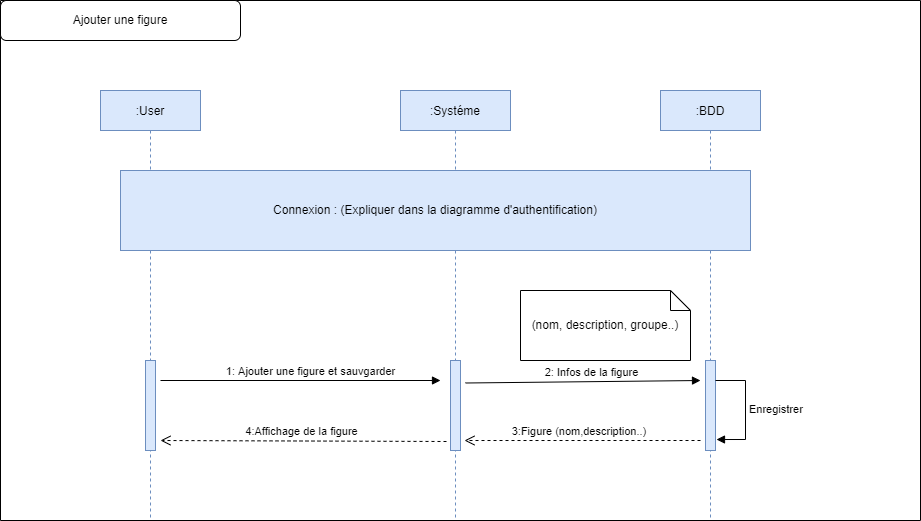

The diagram above was exported from draw.io. Its source (the exported page's mxGraphModel, read from the mxfile embedded in the PNG):
<mxGraphModel dx="1718" dy="1653" grid="1" gridSize="10" guides="1" tooltips="1" connect="1" arrows="1" fold="1" page="1" pageScale="1" pageWidth="850" pageHeight="1100" math="0" shadow="0">
  <root>
    <mxCell id="0" />
    <mxCell id="1" parent="0" />
    <mxCell id="3nuBFxr9cyL0pnOWT2aG-1" value=":User" style="shape=umlLifeline;perimeter=lifelinePerimeter;container=1;collapsible=0;recursiveResize=0;rounded=0;shadow=0;strokeWidth=1;fillColor=#dae8fc;strokeColor=#6c8ebf;" parent="1" vertex="1">
      <mxGeometry x="20" y="50" width="100" height="430" as="geometry" />
    </mxCell>
    <mxCell id="IY64AKm8uEVP8tR7BLwD-67" value="" style="html=1;points=[];perimeter=orthogonalPerimeter;fillColor=#dae8fc;strokeColor=#6c8ebf;" parent="3nuBFxr9cyL0pnOWT2aG-1" vertex="1">
      <mxGeometry x="45" y="270" width="10" height="90" as="geometry" />
    </mxCell>
    <mxCell id="3nuBFxr9cyL0pnOWT2aG-5" value=":Systéme" style="shape=umlLifeline;perimeter=lifelinePerimeter;container=1;collapsible=0;recursiveResize=0;rounded=0;shadow=0;strokeWidth=1;fillColor=#dae8fc;strokeColor=#6c8ebf;" parent="1" vertex="1">
      <mxGeometry x="320" y="50" width="110" height="430" as="geometry" />
    </mxCell>
    <mxCell id="IY64AKm8uEVP8tR7BLwD-1" value=":BDD" style="shape=umlLifeline;perimeter=lifelinePerimeter;container=1;collapsible=0;recursiveResize=0;rounded=0;shadow=0;strokeWidth=1;fillColor=#dae8fc;strokeColor=#6c8ebf;" parent="1" vertex="1">
      <mxGeometry x="580" y="50" width="100" height="430" as="geometry" />
    </mxCell>
    <mxCell id="IY64AKm8uEVP8tR7BLwD-69" value="" style="html=1;points=[];perimeter=orthogonalPerimeter;fillColor=#dae8fc;strokeColor=#6c8ebf;" parent="IY64AKm8uEVP8tR7BLwD-1" vertex="1">
      <mxGeometry x="45" y="270" width="10" height="90" as="geometry" />
    </mxCell>
    <mxCell id="IY64AKm8uEVP8tR7BLwD-71" value="" style="swimlane;startSize=0;" parent="1" vertex="1">
      <mxGeometry x="-80" y="-40" width="920" height="520" as="geometry" />
    </mxCell>
    <mxCell id="IY64AKm8uEVP8tR7BLwD-72" value="Ajouter une figure" style="rounded=1;whiteSpace=wrap;html=1;" parent="IY64AKm8uEVP8tR7BLwD-71" vertex="1">
      <mxGeometry width="240" height="40" as="geometry" />
    </mxCell>
    <mxCell id="IY64AKm8uEVP8tR7BLwD-75" value="Connexion : (Expliquer dans la diagramme d'authentification)" style="rounded=0;whiteSpace=wrap;html=1;fillColor=#dae8fc;strokeColor=#6c8ebf;" parent="IY64AKm8uEVP8tR7BLwD-71" vertex="1">
      <mxGeometry x="120" y="170" width="630" height="80" as="geometry" />
    </mxCell>
    <mxCell id="IY64AKm8uEVP8tR7BLwD-70" value="" style="html=1;points=[];perimeter=orthogonalPerimeter;fillColor=#dae8fc;strokeColor=#6c8ebf;" parent="IY64AKm8uEVP8tR7BLwD-71" vertex="1">
      <mxGeometry x="450" y="360" width="10" height="90" as="geometry" />
    </mxCell>
    <mxCell id="IY64AKm8uEVP8tR7BLwD-77" value="1: Ajouter une figure et sauvgarder" style="html=1;verticalAlign=bottom;endArrow=block;rounded=0;" parent="IY64AKm8uEVP8tR7BLwD-71" edge="1">
      <mxGeometry x="0.0714" width="80" relative="1" as="geometry">
        <mxPoint x="160" y="380" as="sourcePoint" />
        <mxPoint x="440" y="380" as="targetPoint" />
        <mxPoint as="offset" />
      </mxGeometry>
    </mxCell>
    <mxCell id="IY64AKm8uEVP8tR7BLwD-78" value="2: Infos de la figure" style="html=1;verticalAlign=bottom;endArrow=block;rounded=0;exitX=1.5;exitY=0.25;exitDx=0;exitDy=0;exitPerimeter=0;" parent="IY64AKm8uEVP8tR7BLwD-71" source="IY64AKm8uEVP8tR7BLwD-70" edge="1">
      <mxGeometry x="0.0714" width="80" relative="1" as="geometry">
        <mxPoint x="420" y="380" as="sourcePoint" />
        <mxPoint x="700" y="380" as="targetPoint" />
        <mxPoint as="offset" />
      </mxGeometry>
    </mxCell>
    <mxCell id="IY64AKm8uEVP8tR7BLwD-79" value="(nom, description, groupe..)" style="shape=note;size=20;whiteSpace=wrap;html=1;" parent="IY64AKm8uEVP8tR7BLwD-71" vertex="1">
      <mxGeometry x="520" y="290" width="170" height="70" as="geometry" />
    </mxCell>
    <mxCell id="IY64AKm8uEVP8tR7BLwD-80" value="3:Figure (nom,description..)&amp;nbsp;" style="html=1;verticalAlign=bottom;endArrow=open;dashed=1;endSize=8;rounded=0;entryX=1.4;entryY=0.889;entryDx=0;entryDy=0;entryPerimeter=0;" parent="IY64AKm8uEVP8tR7BLwD-71" target="IY64AKm8uEVP8tR7BLwD-70" edge="1">
      <mxGeometry x="0.0169" relative="1" as="geometry">
        <mxPoint x="700" y="440" as="sourcePoint" />
        <mxPoint x="620" y="440" as="targetPoint" />
        <mxPoint as="offset" />
      </mxGeometry>
    </mxCell>
    <mxCell id="IY64AKm8uEVP8tR7BLwD-82" value="Enregistrer" style="edgeStyle=orthogonalEdgeStyle;html=1;align=left;spacingLeft=2;endArrow=block;rounded=0;entryX=1.1;entryY=0.878;entryDx=0;entryDy=0;entryPerimeter=0;" parent="IY64AKm8uEVP8tR7BLwD-71" target="IY64AKm8uEVP8tR7BLwD-69" edge="1">
      <mxGeometry relative="1" as="geometry">
        <mxPoint x="715" y="380" as="sourcePoint" />
        <Array as="points">
          <mxPoint x="745" y="380" />
          <mxPoint x="745" y="439" />
        </Array>
        <mxPoint x="720" y="400" as="targetPoint" />
      </mxGeometry>
    </mxCell>
    <mxCell id="IY64AKm8uEVP8tR7BLwD-83" value="4:Affichage de la figure" style="html=1;verticalAlign=bottom;endArrow=open;dashed=1;endSize=8;rounded=0;exitX=-0.4;exitY=0.9;exitDx=0;exitDy=0;exitPerimeter=0;" parent="1" source="IY64AKm8uEVP8tR7BLwD-70" edge="1">
      <mxGeometry x="0.0169" relative="1" as="geometry">
        <mxPoint x="346" y="400" as="sourcePoint" />
        <mxPoint x="80" y="400" as="targetPoint" />
        <mxPoint as="offset" />
      </mxGeometry>
    </mxCell>
  </root>
</mxGraphModel>